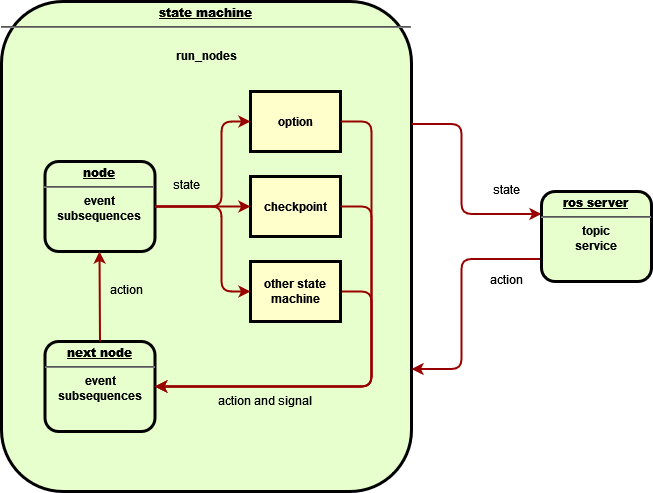

The diagram above was exported from draw.io. Its source (the exported page's mxGraphModel, read from the mxfile embedded in the PNG):
<mxGraphModel dx="1382" dy="695" grid="1" gridSize="10" guides="1" tooltips="1" connect="1" arrows="1" fold="1" page="1" pageScale="1" pageWidth="826" pageHeight="1169" background="none" math="0" shadow="0">
  <root>
    <mxCell id="0" />
    <mxCell id="1" parent="0" />
    <mxCell id="10" value="&lt;p style=&quot;margin: 0px; margin-top: 4px; text-align: center; text-decoration: underline;&quot;&gt;&lt;strong&gt;&lt;strong&gt;state machine&lt;/strong&gt;&lt;br&gt;&lt;/strong&gt;&lt;/p&gt;&lt;hr&gt;&lt;div&gt;&lt;br&gt;&lt;/div&gt;&lt;div&gt;run_nodes&lt;/div&gt;" style="verticalAlign=middle;align=center;overflow=fill;fontSize=12;fontFamily=Helvetica;html=1;rounded=1;fontStyle=1;strokeWidth=3;fillColor=#E6FFCC" parent="1" vertex="1">
      <mxGeometry x="120" y="320" width="410" height="490" as="geometry" />
    </mxCell>
    <mxCell id="9" value="&lt;p style=&quot;margin: 0px; margin-top: 4px; text-align: center; text-decoration: underline;&quot;&gt;&lt;strong&gt;next node&lt;br&gt;&lt;/strong&gt;&lt;/p&gt;&lt;hr&gt;&lt;div&gt;event&lt;/div&gt;subsequences" style="verticalAlign=middle;align=center;overflow=fill;fontSize=12;fontFamily=Helvetica;html=1;rounded=1;fontStyle=1;strokeWidth=3;fillColor=#E6FFCC" parent="1" vertex="1">
      <mxGeometry x="163.5" y="660" width="110" height="90" as="geometry" />
    </mxCell>
    <mxCell id="13" value="option" style="whiteSpace=wrap;align=center;verticalAlign=middle;fontStyle=1;strokeWidth=3;fillColor=#FFFFCC" parent="1" vertex="1">
      <mxGeometry x="369.00000000000006" y="410" width="90" height="60" as="geometry" />
    </mxCell>
    <mxCell id="15" value="checkpoint" style="whiteSpace=wrap;align=center;verticalAlign=middle;fontStyle=1;strokeWidth=3;fillColor=#FFFFCC" parent="1" vertex="1">
      <mxGeometry x="368.9999999999999" y="495" width="90" height="60" as="geometry" />
    </mxCell>
    <mxCell id="11" value="&lt;p style=&quot;margin: 0px; margin-top: 4px; text-align: center; text-decoration: underline;&quot;&gt;&lt;strong&gt;node&lt;br&gt;&lt;/strong&gt;&lt;/p&gt;&lt;hr&gt;&lt;div&gt;event&lt;/div&gt;&lt;div&gt;subsequences&lt;br&gt;&lt;/div&gt;" style="verticalAlign=middle;align=center;overflow=fill;fontSize=12;fontFamily=Helvetica;html=1;rounded=1;fontStyle=1;strokeWidth=3;fillColor=#E6FFCC" parent="1" vertex="1">
      <mxGeometry x="163.49999999999994" y="480" width="110" height="90" as="geometry" />
    </mxCell>
    <mxCell id="78" value="" style="edgeStyle=elbowEdgeStyle;elbow=horizontal;strokeColor=#990000;strokeWidth=2;entryX=1;entryY=0.5;entryDx=0;entryDy=0;" parent="1" source="15" target="9" edge="1">
      <mxGeometry width="100" height="100" relative="1" as="geometry">
        <mxPoint x="405" y="440" as="sourcePoint" />
        <mxPoint x="505" y="340" as="targetPoint" />
        <Array as="points">
          <mxPoint x="490" y="620" />
          <mxPoint x="520" y="690" />
          <mxPoint x="520" y="680" />
          <mxPoint x="430" y="720" />
          <mxPoint x="520" y="760" />
        </Array>
      </mxGeometry>
    </mxCell>
    <mxCell id="79" value="action and signal" style="text;spacingTop=-5;align=center" parent="1" vertex="1">
      <mxGeometry x="369" y="711" width="30" height="20" as="geometry" />
    </mxCell>
    <mxCell id="81" value="" style="edgeStyle=elbowEdgeStyle;elbow=horizontal;exitX=1;exitY=0.5;strokeColor=#990000;strokeWidth=2;exitDx=0;exitDy=0;entryX=1;entryY=0.5;entryDx=0;entryDy=0;" parent="1" source="ddaD7PzY_AzUxikLWaAf-96" target="9" edge="1">
      <mxGeometry width="100" height="100" relative="1" as="geometry">
        <mxPoint x="395" y="470" as="sourcePoint" />
        <mxPoint x="495" y="370" as="targetPoint" />
        <Array as="points">
          <mxPoint x="490" y="610" />
        </Array>
      </mxGeometry>
    </mxCell>
    <mxCell id="82" value="state" style="text;spacingTop=-5;align=center" parent="1" vertex="1">
      <mxGeometry x="290.00000000000045" y="495.0000000000001" width="30" height="20" as="geometry" />
    </mxCell>
    <mxCell id="83" value="" style="edgeStyle=elbowEdgeStyle;elbow=horizontal;strokeColor=#990000;strokeWidth=2;exitX=1;exitY=0.5;exitDx=0;exitDy=0;" parent="1" source="11" target="13" edge="1">
      <mxGeometry width="100" height="100" relative="1" as="geometry">
        <mxPoint x="175" y="400.0000000000002" as="sourcePoint" />
        <mxPoint x="205.0000000000001" y="390" as="targetPoint" />
        <Array as="points">
          <mxPoint x="340" y="480" />
        </Array>
      </mxGeometry>
    </mxCell>
    <mxCell id="85" value="" style="edgeStyle=elbowEdgeStyle;elbow=horizontal;strokeColor=#990000;strokeWidth=2;exitX=0;exitY=0.75;exitDx=0;exitDy=0;entryX=1;entryY=0.75;entryDx=0;entryDy=0;" parent="1" source="ddaD7PzY_AzUxikLWaAf-109" target="10" edge="1">
      <mxGeometry width="100" height="100" relative="1" as="geometry">
        <mxPoint x="105.00000000000011" y="480" as="sourcePoint" />
        <mxPoint x="20" y="310" as="targetPoint" />
        <Array as="points">
          <mxPoint x="580" y="630" />
        </Array>
      </mxGeometry>
    </mxCell>
    <mxCell id="86" value="action" style="text;spacingTop=-5;align=center" parent="1" vertex="1">
      <mxGeometry x="610" y="590.0000000000001" width="30" height="20" as="geometry" />
    </mxCell>
    <mxCell id="ddaD7PzY_AzUxikLWaAf-95" value="" style="edgeStyle=elbowEdgeStyle;elbow=horizontal;strokeColor=#990000;strokeWidth=2;exitX=1;exitY=0.5;exitDx=0;exitDy=0;entryX=0;entryY=0.5;entryDx=0;entryDy=0;" parent="1" source="11" target="15" edge="1">
      <mxGeometry width="100" height="100" relative="1" as="geometry">
        <mxPoint x="283.5" y="535" as="sourcePoint" />
        <mxPoint x="353" y="490" as="targetPoint" />
      </mxGeometry>
    </mxCell>
    <mxCell id="ddaD7PzY_AzUxikLWaAf-96" value="other state machine" style="whiteSpace=wrap;align=center;verticalAlign=middle;fontStyle=1;strokeWidth=3;fillColor=#FFFFCC" parent="1" vertex="1">
      <mxGeometry x="368.9999999999999" y="580" width="90" height="60" as="geometry" />
    </mxCell>
    <mxCell id="ddaD7PzY_AzUxikLWaAf-97" value="" style="edgeStyle=elbowEdgeStyle;elbow=horizontal;strokeColor=#990000;strokeWidth=2;exitX=1;exitY=0.5;exitDx=0;exitDy=0;entryX=0;entryY=0.5;entryDx=0;entryDy=0;" parent="1" source="11" target="ddaD7PzY_AzUxikLWaAf-96" edge="1">
      <mxGeometry width="100" height="100" relative="1" as="geometry">
        <mxPoint x="283.5" y="535" as="sourcePoint" />
        <mxPoint x="353" y="580" as="targetPoint" />
        <Array as="points">
          <mxPoint x="340" y="570" />
        </Array>
      </mxGeometry>
    </mxCell>
    <mxCell id="ddaD7PzY_AzUxikLWaAf-100" value="" style="edgeStyle=elbowEdgeStyle;elbow=horizontal;strokeColor=#990000;strokeWidth=2;entryX=0;entryY=0.25;entryDx=0;entryDy=0;exitX=1;exitY=0.25;exitDx=0;exitDy=0;" parent="1" source="10" target="ddaD7PzY_AzUxikLWaAf-109" edge="1">
      <mxGeometry width="100" height="100" relative="1" as="geometry">
        <mxPoint x="460" y="310" as="sourcePoint" />
        <mxPoint x="228.5" y="490" as="targetPoint" />
        <Array as="points">
          <mxPoint x="580" y="490" />
        </Array>
      </mxGeometry>
    </mxCell>
    <mxCell id="ddaD7PzY_AzUxikLWaAf-101" value="state" style="text;spacingTop=-5;align=center" parent="1" vertex="1">
      <mxGeometry x="610" y="500.0000000000001" width="30" height="20" as="geometry" />
    </mxCell>
    <mxCell id="ddaD7PzY_AzUxikLWaAf-103" value="" style="edgeStyle=elbowEdgeStyle;elbow=horizontal;strokeColor=#990000;strokeWidth=2;entryX=1;entryY=0.5;entryDx=0;entryDy=0;exitX=1;exitY=0.5;exitDx=0;exitDy=0;" parent="1" source="13" target="9" edge="1">
      <mxGeometry width="100" height="100" relative="1" as="geometry">
        <mxPoint x="443" y="535" as="sourcePoint" />
        <mxPoint x="360" y="745" as="targetPoint" />
        <Array as="points">
          <mxPoint x="490" y="590" />
          <mxPoint x="530" y="700" />
          <mxPoint x="530" y="690" />
          <mxPoint x="440" y="730" />
          <mxPoint x="530" y="770" />
        </Array>
      </mxGeometry>
    </mxCell>
    <mxCell id="ddaD7PzY_AzUxikLWaAf-106" value="" style="edgeStyle=elbowEdgeStyle;elbow=horizontal;strokeColor=#990000;strokeWidth=2;exitX=0.5;exitY=0;exitDx=0;exitDy=0;entryX=0.5;entryY=1;entryDx=0;entryDy=0;" parent="1" source="9" target="11" edge="1">
      <mxGeometry width="100" height="100" relative="1" as="geometry">
        <mxPoint x="256" y="490" as="sourcePoint" />
        <mxPoint x="256" y="350" as="targetPoint" />
        <Array as="points" />
      </mxGeometry>
    </mxCell>
    <mxCell id="ddaD7PzY_AzUxikLWaAf-107" value="action" style="text;spacingTop=-5;align=center" parent="1" vertex="1">
      <mxGeometry x="229.99999999999994" y="600.0000000000001" width="30" height="20" as="geometry" />
    </mxCell>
    <mxCell id="ddaD7PzY_AzUxikLWaAf-109" value="&lt;p style=&quot;margin: 0px; margin-top: 4px; text-align: center; text-decoration: underline;&quot;&gt;&lt;strong&gt;ros server&lt;br&gt;&lt;/strong&gt;&lt;/p&gt;&lt;hr&gt;&lt;div&gt;topic&lt;/div&gt;&lt;div&gt;service&lt;br&gt;&lt;/div&gt;" style="verticalAlign=middle;align=center;overflow=fill;fontSize=12;fontFamily=Helvetica;html=1;rounded=1;fontStyle=1;strokeWidth=3;fillColor=#E6FFCC" parent="1" vertex="1">
      <mxGeometry x="660" y="510" width="110" height="90" as="geometry" />
    </mxCell>
  </root>
</mxGraphModel>